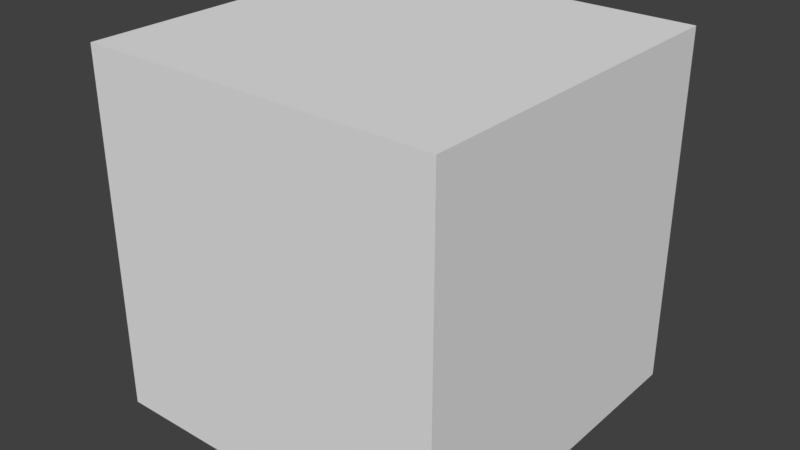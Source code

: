 # Source: HydrofoilController.blend  (saved by Blender 2.78.0; exported with 4.5.12 LTS)
import bpy
from mathutils import Matrix  # noqa: F401  (used for matrix-valued properties, if any)

bpy.ops.wm.read_factory_settings(use_empty=True)
scene = bpy.context.scene
scene.name = 'Scene'

# ---- collections
col_collection_1 = bpy.data.collections.new('Collection 1'); scene.collection.children.link(col_collection_1)

# ---- materials (node trees are filled in below, after node groups)
mat_material = bpy.data.materials.new('Material')
mat_material.alpha_threshold = 0.0
mat_material.use_transparent_shadow = False
mat_material.roughness = 0.5
mat_material.line_color = (0.0, 0.0, 0.0, 1.0)

# ---- material node trees

# ---- world
world_world = bpy.data.worlds.new('World'); scene.world = world_world
world_world.color = (0.05088, 0.05088, 0.05088)
world_world.use_sun_shadow = False
world_world.sun_shadow_jitter_overblur = 0.0
world_world.cycles.sampling_method = 'MANUAL'

# ---- meshes
me_cube = bpy.data.meshes.new('Cube')
me_cube.from_pydata([(1.0, 1.0, -1.0), (1.0, -1.0, -1.0), (-1.0, -1.0, -1.0), (-1.0, 1.0, -1.0), (1.0, 1.0, 1.0), (1.0, -1.0, 1.0), (-1.0, -1.0, 1.0), (-1.0, 1.0, 1.0)], [], [(1, 3, 0), (7, 5, 4), (4, 1, 0), (5, 2, 1), (2, 7, 3), (0, 7, 4), (1, 2, 3), (7, 6, 5), (4, 5, 1), (5, 6, 2), (2, 6, 7), (0, 3, 7)])
_uv = me_cube.uv_layers.new(name='UVMap')
_uv.uv.foreach_set('vector', [0.5, 1.0, 0.25, 0.75, 0.5, 0.75, 0.25, 0.0, 0.0, 0.25, 0.0, 0.0, 0.25, 0.75, -2.98e-08, 0.5, 0.25, 0.5, 0.25, 1.0, -1.49e-08, 0.75, 0.25, 0.75, 0.0, 0.5, 0.25, 0.75, 0.25, 0.5, 0.0, 0.25, 0.25, 0.5, -1.49e-08, 0.5, 0.5, 1.0, 0.25, 1.0, 0.25, 0.75, 0.25, 0.0, 0.25, 0.25, 0.0, 0.25, 0.25, 0.75, 1.49e-08, 0.75, -2.98e-08, 0.5, 0.25, 1.0, 0.0, 1.0, -1.49e-08, 0.75, 0.0, 0.5, 0.0, 0.75, 0.25, 0.75, 0.0, 0.25, 0.25, 0.25, 0.25, 0.5])
me_cube.materials.append(mat_material)
me_cube.use_remesh_preserve_volume = False
me_cube.use_remesh_preserve_attributes = False
me_cube.use_mirror_vertex_groups = False
me_cube.update()

# ---- objects
ob_cube = bpy.data.objects.new('Cube', me_cube)

# ---- transforms, parenting, visibility, modifiers, constraints
ob_cube.location = (0.0, 0.0, 0.0)
ob_cube.lock_rotations_4d = False
ob_cube.empty_display_type = 'ARROWS'
ob_cube.lineart.crease_threshold = 0.0

# ---- collection membership
col_collection_1.objects.link(ob_cube)

# ---- scene / render settings (as saved in the file)
scene.frame_start = 1; scene.frame_end = 250; scene.frame_set(1)
scene.render.engine = 'BLENDER_EEVEE_NEXT'
scene.render.resolution_percentage = 50
scene.render.dither_intensity = 0.0
scene.cycles.use_denoising = False
scene.cycles.samples = 128
scene.cycles.sampling_pattern = 'TABULATED_SOBOL'
scene.cycles.light_sampling_threshold = 0.0
scene.cycles.use_adaptive_sampling = False
scene.cycles.use_light_tree = False
scene.cycles.blur_glossy = 0.0
scene.cycles.sample_clamp_indirect = 0.0
scene.view_settings.view_transform = 'Standard'
bpy.context.view_layer.update()

# ---- added for rendering (the .blend has no active camera and no usable light): camera, sun
cam_auto = bpy.data.cameras.new('AutoCamera')
cam_auto.lens = 50.0
cam_auto.sensor_width = 36.0
cam_auto.clip_end = 1000.0
ob_auto_camera = bpy.data.objects.new('AutoCamera', cam_auto)
scene.collection.objects.link(ob_auto_camera)
ob_auto_camera.location = (3.20507, -3.84609, 2.56406)
ob_auto_camera.rotation_euler = (1.09748, -7.21219e-08, 0.694738)
scene.camera = ob_auto_camera
light_auto_sun = bpy.data.lights.new('AutoSun', 'SUN')
light_auto_sun.energy = 3.0
light_auto_sun.angle = 0.0523599
ob_auto_sun = bpy.data.objects.new('AutoSun', light_auto_sun)
scene.collection.objects.link(ob_auto_sun)
ob_auto_sun.rotation_euler = (0.872665, 0.174533, 0.523599)
bpy.context.view_layer.update()

